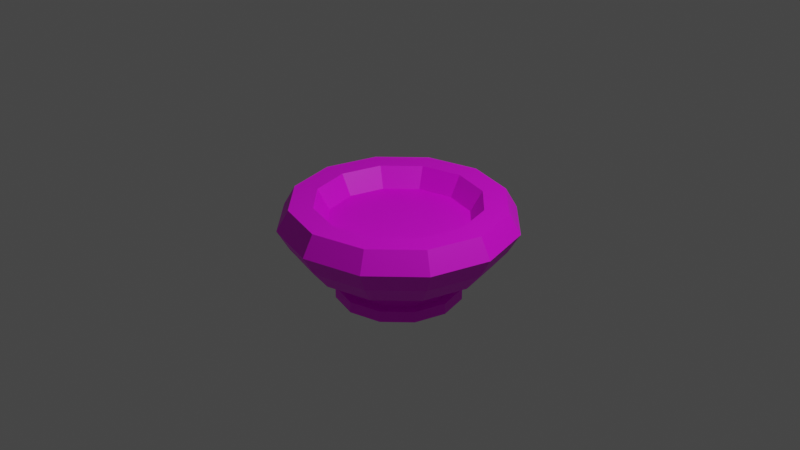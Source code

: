 # Source: pot.blend  (saved by Blender 2.93.21; exported with 4.5.12 LTS)
import bpy
from mathutils import Matrix  # noqa: F401  (used for matrix-valued properties, if any)

bpy.ops.wm.read_factory_settings(use_empty=True)
scene = bpy.context.scene
scene.name = 'Scene'

# ---- collections
col_collection = bpy.data.collections.new('Collection'); scene.collection.children.link(col_collection)

# ---- images (referenced by path relative to the original .blend; pixels are not part of the script)
import os
ASSET_DIR = os.environ.get("B2B_ASSET_DIR", "")  # directory of the original .blend (textures are referenced by path, not embedded)
HERE = os.path.dirname(os.path.abspath(__file__))  # packed textures are extracted next to this script under _unpacked/

def load_image(name, relpath, width, height, colorspace="sRGB"):
    """Load a texture the original file referenced (path relative to the .blend, or extracted next to this script)."""
    p = next((c for c in (os.path.join(HERE, relpath), os.path.join(ASSET_DIR, relpath)) if relpath and os.path.exists(c)), "")
    if p:
        img = bpy.data.images.load(p, check_existing=True)
        img.name = name
    else:  # same state as the original file: an image datablock whose file is absent (Cycles renders it pink)
        img = bpy.data.images.new(name, width, height)
        img.source = "FILE"
        img.filepath = "//" + (relpath or name)
    img.colorspace_settings.name = colorspace
    return img
img_pot_texture = load_image('pot_texture', '', 16, 16, 'sRGB')

# ---- materials (node trees are filled in below, after node groups)
mat_potimage = bpy.data.materials.new('PotImage')
mat_potimage.use_transparent_shadow = False

# ---- material node trees
mat_potimage.use_nodes = True; mat_potimage.node_tree.nodes.clear()
_N = mat_potimage.node_tree.nodes; _L = mat_potimage.node_tree.links
n0 = _N.new('ShaderNodeBsdfPrincipled'); n0.name = 'Principled BSDF'; n0.location = (10, 300)
n0.distribution = 'GGX'
n0.subsurface_method = 'BURLEY'
n0.inputs[3].default_value = 1.45
n0.inputs[27].default_value = (0.0, 0.0, 0.0, 1.0)
n0.inputs[28].default_value = 1.0
n1 = _N.new('ShaderNodeOutputMaterial'); n1.name = 'Material Output'; n1.location = (300, 300)
n2 = _N.new('ShaderNodeTexImage'); n2.name = 'Image Texture'; n2.location = (-380, 200)
n2.image = img_pot_texture
n2.interpolation = 'Closest'
_L.new(n0.outputs[0], n1.inputs[0])
_L.new(n2.outputs[0], n0.inputs[0])
n1.is_active_output = True

# ---- world
world_world = bpy.data.worlds.new('World'); scene.world = world_world
world_world.use_nodes = True; world_world.node_tree.nodes.clear()
_N = world_world.node_tree.nodes; _L = world_world.node_tree.links
n0 = _N.new('ShaderNodeOutputWorld'); n0.name = 'World Output'; n0.location = (300, 300)
n1 = _N.new('ShaderNodeBackground'); n1.name = 'Background'; n1.location = (10, 300)
n1.inputs[0].default_value = (0.05088, 0.05088, 0.05088, 1.0)
_L.new(n1.outputs[0], n0.inputs[0])
n0.is_active_output = True
world_world.color = (0.05088, 0.05088, 0.05088)
world_world.use_sun_shadow = False
world_world.sun_shadow_jitter_overblur = 0.0

# ---- cameras
cam_camera = bpy.data.cameras.new('Camera')
cam_camera.clip_end = 100.0
cam_camera.ortho_scale = 7.314

# ---- lights
light_light = bpy.data.lights.new('Light', 'POINT')
light_light.transmission_factor = 0.0
light_light.energy = 1000.0
light_light.shadow_soft_size = 0.1
light_light.shadow_maximum_resolution = 0.006
light_light.use_absolute_resolution = True

# ---- meshes
me_torus = bpy.data.meshes.new('Torus')
me_torus.from_pydata([(1.25, 0.0, 0.0), (1.125, 0.0, 0.2165), (0.875, 0.0, 0.2165), (0.75, 0.0, 3.062e-17), (1.125, 0.0, -0.2165), (1.083, 0.625, 0.0), (0.9743, 0.5625, 0.2165), (0.7578, 0.4375, 0.2165), (0.6495, 0.375, 3.062e-17), (0.9743, 0.5625, -0.2165), (0.625, 1.083, 0.0), (0.5625, 0.9743, 0.2165), (0.4375, 0.7578, 0.2165), (0.375, 0.6495, 3.062e-17), (0.5625, 0.9743, -0.2165), (9.437e-08, 1.25, 0.0), (8.494e-08, 1.125, 0.2165), (6.606e-08, 0.875, 0.2165), (5.662e-08, 0.75, 3.062e-17), (8.494e-08, 1.125, -0.2165), (-0.625, 1.083, 0.0), (-0.5625, 0.9743, 0.2165), (-0.4375, 0.7578, 0.2165), (-0.375, 0.6495, 3.062e-17), (-0.5625, 0.9743, -0.2165), (-1.083, 0.625, 0.0), (-0.9743, 0.5625, 0.2165), (-0.7578, 0.4375, 0.2165), (-0.6495, 0.375, 3.062e-17), (-0.9743, 0.5625, -0.2165), (-1.25, 1.093e-07, 0.0), (-1.125, 9.835e-08, 0.2165), (-0.875, 7.649e-08, 0.2165), (-0.75, 6.557e-08, 3.062e-17), (-1.125, 9.835e-08, -0.2165), (-1.083, -0.625, 0.0), (-0.9743, -0.5625, 0.2165), (-0.7578, -0.4375, 0.2165), (-0.6495, -0.375, 3.062e-17), (-0.9743, -0.5625, -0.2165), (-0.625, -1.083, 0.0), (-0.5625, -0.9743, 0.2165), (-0.4375, -0.7578, 0.2165), (-0.375, -0.6495, 3.062e-17), (-0.5625, -0.9743, -0.2165), (9.437e-08, -1.25, 0.0), (8.494e-08, -1.125, 0.2165), (6.606e-08, -0.875, 0.2165), (5.662e-08, -0.75, 3.062e-17), (8.494e-08, -1.125, -0.2165), (0.625, -1.083, 0.0), (0.5625, -0.9743, 0.2165), (0.4375, -0.7578, 0.2165), (0.375, -0.6495, 3.062e-17), (0.5625, -0.9743, -0.2165), (1.083, -0.625, 0.0), (0.9743, -0.5625, 0.2165), (0.7578, -0.4375, 0.2165), (0.6495, -0.375, 3.062e-17), (0.9743, -0.5625, -0.2165), (0.9617, 7.933e-09, -0.4165), (0.8328, 0.4808, -0.4165), (0.4808, 0.8328, -0.4165), (7.693e-08, 0.9617, -0.4165), (-0.4808, 0.8328, -0.4165), (-0.8328, 0.4808, -0.4165), (-0.9617, 9.2e-08, -0.4165), (-0.8328, -0.4808, -0.4165), (-0.4808, -0.8328, -0.4165), (7.693e-08, -0.9617, -0.4165), (0.4808, -0.8328, -0.4165), (0.8328, -0.4808, -0.4165), (0.565, 1.542e-08, -0.6165), (0.4893, 0.2825, -0.6165), (0.2825, 0.4893, -0.6165), (5.032e-08, 0.565, -0.6165), (-0.2825, 0.4893, -0.6165), (-0.4893, 0.2825, -0.6165), (-0.565, 6.481e-08, -0.6165), (-0.4893, -0.2825, -0.6165), (-0.2825, -0.4893, -0.6165), (5.032e-08, -0.565, -0.6165), (0.2825, -0.4893, -0.6165), (0.4893, -0.2825, -0.6165), (0.514, 1.076e-08, -0.7165), (0.565, 1.542e-08, -0.7165), (0.4452, 0.257, -0.7165), (0.4893, 0.2825, -0.7165), (0.257, 0.4452, -0.7165), (0.2825, 0.4893, -0.7165), (4.393e-08, 0.514, -0.7165), (5.032e-08, 0.565, -0.7165), (-0.257, 0.4452, -0.7165), (-0.2825, 0.4893, -0.7165), (-0.4452, 0.257, -0.7165), (-0.4893, 0.2825, -0.7165), (-0.514, 5.57e-08, -0.7165), (-0.565, 6.481e-08, -0.7165), (-0.4452, -0.257, -0.7165), (-0.4893, -0.2825, -0.7165), (-0.257, -0.4452, -0.7165), (-0.2825, -0.4893, -0.7165), (4.393e-08, -0.514, -0.7165), (5.032e-08, -0.565, -0.7165), (0.257, -0.4452, -0.7165), (0.2825, -0.4893, -0.7165), (0.4452, -0.257, -0.7165), (0.4893, -0.2825, -0.7165), (0.514, 1.076e-08, -0.8165), (0.565, 1.542e-08, -0.8165), (0.4452, 0.257, -0.8165), (0.4893, 0.2825, -0.8165), (0.257, 0.4452, -0.8165), (0.2825, 0.4893, -0.8165), (4.393e-08, 0.514, -0.8165), (5.032e-08, 0.565, -0.8165), (-0.257, 0.4452, -0.8165), (-0.2825, 0.4893, -0.8165), (-0.4452, 0.257, -0.8165), (-0.4893, 0.2825, -0.8165), (-0.514, 5.57e-08, -0.8165), (-0.565, 6.481e-08, -0.8165), (-0.4452, -0.257, -0.8165), (-0.4893, -0.2825, -0.8165), (-0.257, -0.4452, -0.8165), (-0.2825, -0.4893, -0.8165), (4.393e-08, -0.514, -0.8165), (5.032e-08, -0.565, -0.8165), (0.257, -0.4452, -0.8165), (0.2825, -0.4893, -0.8165), (0.4452, -0.257, -0.8165), (0.4893, -0.2825, -0.8165), (-0.584, -0.3372, -0.8262), (-0.584, -0.3372, -0.7068), (-0.6744, 7.063e-08, -0.8262), (-0.6744, 7.063e-08, -0.7068), (-0.584, 0.3372, -0.7068), (-0.584, 0.3372, -0.8262), (-0.3372, 0.584, -0.8262), (-0.3372, 0.584, -0.7068), (5.838e-08, 0.6744, -0.7068), (5.838e-08, 0.6744, -0.8262), (0.6744, 1.167e-08, -0.7068), (0.584, -0.3372, -0.7068), (0.584, 0.3372, -0.7068), (0.3372, 0.584, -0.7068), (-0.3372, -0.584, -0.7068), (5.838e-08, -0.6744, -0.7068), (0.3372, -0.584, -0.7068), (0.6744, 1.167e-08, -0.8262), (0.584, -0.3372, -0.8262), (0.584, 0.3372, -0.8262), (0.3372, 0.584, -0.8262), (-0.3372, -0.584, -0.8262), (5.838e-08, -0.6744, -0.8262), (0.3372, -0.584, -0.8262)], [], [(0, 5, 6, 1), (1, 6, 7, 2), (2, 7, 8, 3), (4, 9, 5, 0), (5, 10, 11, 6), (6, 11, 12, 7), (7, 12, 13, 8), (24, 19, 63, 64), (9, 14, 10, 5), (10, 15, 16, 11), (11, 16, 17, 12), (12, 17, 18, 13), (9, 4, 60, 61), (14, 19, 15, 10), (15, 20, 21, 16), (16, 21, 22, 17), (17, 22, 23, 18), (19, 24, 20, 15), (20, 25, 26, 21), (21, 26, 27, 22), (22, 27, 28, 23), (24, 29, 25, 20), (25, 30, 31, 26), (26, 31, 32, 27), (27, 32, 33, 28), (29, 24, 64, 65), (29, 34, 30, 25), (30, 35, 36, 31), (31, 36, 37, 32), (32, 37, 38, 33), (59, 54, 70, 71), (34, 39, 35, 30), (35, 40, 41, 36), (36, 41, 42, 37), (37, 42, 43, 38), (44, 39, 67, 68), (39, 44, 40, 35), (40, 45, 46, 41), (41, 46, 47, 42), (42, 47, 48, 43), (44, 49, 45, 40), (45, 50, 51, 46), (46, 51, 52, 47), (47, 52, 53, 48), (14, 9, 61, 62), (49, 54, 50, 45), (50, 55, 56, 51), (51, 56, 57, 52), (52, 57, 58, 53), (54, 59, 55, 50), (55, 0, 1, 56), (56, 1, 2, 57), (57, 2, 3, 58), (4, 59, 71, 60), (59, 4, 0, 55), (71, 70, 82, 83), (62, 61, 73, 74), (70, 69, 81, 82), (61, 60, 72, 73), (69, 68, 80, 81), (65, 64, 76, 77), (68, 67, 79, 80), (39, 34, 66, 67), (54, 49, 69, 70), (19, 14, 62, 63), (34, 29, 65, 66), (49, 44, 68, 69), (75, 74, 89, 91), (83, 82, 105, 107), (74, 73, 87, 89), (82, 81, 103, 105), (73, 72, 85, 87), (81, 80, 101, 103), (77, 76, 93, 95), (63, 62, 74, 75), (64, 63, 75, 76), (66, 65, 77, 78), (67, 66, 78, 79), (60, 71, 83, 72), (95, 93, 139, 136), (92, 94, 118, 116), (101, 99, 133, 146), (84, 86, 110, 108), (113, 115, 141, 152), (85, 107, 143, 142), (98, 100, 124, 122), (90, 92, 116, 114), (129, 131, 150, 155), (104, 106, 130, 128), (99, 97, 135, 133), (96, 98, 122, 120), (76, 75, 91, 93), (78, 77, 95, 97), (79, 78, 97, 99), (72, 83, 107, 85), (80, 79, 99, 101), (108, 110, 111, 109), (110, 112, 113, 111), (112, 114, 115, 113), (114, 116, 117, 115), (116, 118, 119, 117), (118, 120, 121, 119), (120, 122, 123, 121), (122, 124, 125, 123), (124, 126, 127, 125), (126, 128, 129, 127), (128, 130, 131, 129), (130, 108, 109, 131), (100, 102, 126, 124), (111, 113, 152, 151), (127, 129, 155, 154), (86, 88, 112, 110), (97, 95, 136, 135), (94, 96, 120, 118), (109, 111, 151, 149), (102, 104, 128, 126), (125, 127, 154, 153), (93, 91, 140, 139), (88, 90, 114, 112), (106, 84, 108, 130), (136, 139, 138, 137), (146, 133, 132, 153), (142, 143, 150, 149), (133, 135, 134, 132), (135, 136, 137, 134), (139, 140, 141, 138), (147, 146, 153, 154), (144, 142, 149, 151), (148, 147, 154, 155), (145, 144, 151, 152), (143, 148, 155, 150), (140, 145, 152, 141), (115, 117, 138, 141), (103, 101, 146, 147), (87, 85, 142, 144), (119, 121, 134, 137), (105, 103, 147, 148), (89, 87, 144, 145), (121, 123, 132, 134), (107, 105, 148, 143), (131, 109, 149, 150), (91, 89, 145, 140), (123, 125, 153, 132), (117, 119, 137, 138), (84, 106, 104, 102, 100, 98, 96, 94, 92, 90, 88, 86), (58, 3, 8, 13, 18, 23, 28, 33, 38, 43, 48, 53)])
_uv = me_torus.uv_layers.new(name='UVMap')
_uv.uv.foreach_set('vector', [0.3571, 0.4286, 0.3571, 0.2857, 0.2857, 0.2857, 0.2857, 0.4286, 0.2857, 0.07142, 0.4286, 0.07142, 0.4286, 1e-05, 0.2857, 1e-05, 0.07142, 0.8572, 1e-05, 0.8572, 1e-05, 0.9286, 0.07142, 0.9286, 0.3571, 0.2143, 0.3571, 0.07144, 0.2857, 0.07144, 0.2857, 0.2143, 0.2857, 0.2857, 0.4286, 0.2857, 0.4286, 0.2143, 0.2857, 0.2143, 0.4286, 0.2143, 0.4286, 0.07144, 0.3572, 0.07144, 0.3572, 0.2143, 0.2857, 0.8572, 0.2143, 0.8572, 0.2143, 0.9286, 0.2857, 0.9286, 0.3572, 0.3571, 0.5, 0.3571, 0.5, 0.2857, 0.3572, 0.2857, 0.5, 0.1428, 0.5, 1e-05, 0.4286, 1e-05, 0.4286, 0.1428, 0.2857, 0.5, 0.4286, 0.5, 0.4286, 0.4286, 0.2857, 0.4286, 0.5, 0.2857, 0.5, 0.1429, 0.4286, 0.1429, 0.4286, 0.2857, 0.9286, 1e-05, 0.8572, 1e-05, 0.8572, 0.07142, 0.9286, 0.07142, 0.2857, 0.5714, 0.4286, 0.5714, 0.4286, 0.5, 0.2857, 0.5, 0.5714, 0.1428, 0.5714, 1e-05, 0.5, 1e-05, 0.5, 0.1428, 0.4286, 0.5, 0.5714, 0.5, 0.5714, 0.4286, 0.4286, 0.4286, 0.5714, 0.2857, 0.5714, 0.1429, 0.5, 0.1429, 0.5, 0.2857, 0.8571, 0.7857, 0.7857, 0.7857, 0.7857, 0.8571, 0.8571, 0.8571, 0.4286, 0.5714, 0.5714, 0.5714, 0.5714, 0.5, 0.4286, 0.5, 0.6428, 0.1428, 0.6428, 1e-05, 0.5714, 1e-05, 0.5714, 0.1428, 1e-05, 0.6428, 0.1428, 0.6428, 0.1428, 0.5714, 1e-05, 0.5714, 0.7857, 0.7857, 0.7143, 0.7857, 0.7143, 0.8571, 0.7857, 0.8571, 0.6428, 0.2857, 0.6428, 0.1429, 0.5714, 0.1429, 0.5714, 0.2857, 0.2857, 0.6428, 0.4286, 0.6428, 0.4286, 0.5714, 0.2857, 0.5714, 0.6428, 0.4286, 0.6428, 0.2857, 0.5714, 0.2857, 0.5714, 0.4286, 0.8571, 0.7143, 0.7857, 0.7143, 0.7857, 0.7857, 0.8571, 0.7857, 0.4286, 0.6428, 0.5714, 0.6428, 0.5714, 0.5714, 0.4286, 0.5714, 0.7143, 0.1428, 0.7143, 1e-05, 0.6429, 1e-05, 0.6429, 0.1428, 1e-05, 0.7143, 0.1428, 0.7143, 0.1428, 0.6429, 1e-05, 0.6429, 0.7143, 0.2857, 0.7143, 0.1429, 0.6429, 0.1429, 0.6429, 0.2857, 0.7143, 0.7857, 0.6429, 0.7857, 0.6429, 0.8571, 0.7143, 0.8571, 0.2857, 0.7143, 0.4286, 0.7143, 0.4286, 0.6429, 0.2857, 0.6429, 0.7143, 0.4286, 0.7143, 0.2857, 0.6429, 0.2857, 0.6429, 0.4286, 0.4286, 0.7143, 0.5714, 0.7143, 0.5714, 0.6429, 0.4286, 0.6429, 0.7143, 0.5714, 0.7143, 0.4286, 0.6429, 0.4286, 0.6429, 0.5714, 0.8571, 0.3572, 0.7857, 0.3572, 0.7857, 0.4286, 0.8571, 0.4286, 1e-05, 0.7857, 0.1428, 0.7857, 0.1428, 0.7143, 1e-05, 0.7143, 0.7143, 0.7143, 0.7143, 0.5714, 0.6429, 0.5714, 0.6429, 0.7143, 0.1429, 0.7857, 0.2857, 0.7857, 0.2857, 0.7143, 0.1429, 0.7143, 0.7857, 0.1428, 0.7857, 1e-05, 0.7143, 1e-05, 0.7143, 0.1428, 0.8571, 0.2857, 0.7857, 0.2857, 0.7857, 0.3571, 0.8571, 0.3571, 0.4286, 0.7857, 0.5714, 0.7857, 0.5714, 0.7143, 0.4286, 0.7143, 0.7857, 0.2857, 0.7857, 0.1429, 0.7143, 0.1429, 0.7143, 0.2857, 0.5714, 0.7857, 0.7143, 0.7857, 0.7143, 0.7143, 0.5714, 0.7143, 0.8571, 0.1429, 0.7857, 0.1429, 0.7857, 0.2143, 0.8571, 0.2143, 0.7857, 0.5714, 0.7857, 0.4286, 0.7143, 0.4286, 0.7143, 0.5714, 1e-05, 0.8571, 0.1428, 0.8571, 0.1428, 0.7857, 1e-05, 0.7857, 0.7857, 0.7143, 0.7857, 0.5714, 0.7143, 0.5714, 0.7143, 0.7143, 0.1429, 0.8571, 0.2857, 0.8571, 0.2857, 0.7857, 0.1429, 0.7857, 0.7857, 0.7143, 0.7143, 0.7143, 0.7143, 0.7857, 0.7857, 0.7857, 0.8571, 0.1428, 0.8571, 1e-05, 0.7857, 1e-05, 0.7857, 0.1428, 0.2857, 0.8571, 0.4286, 0.8571, 0.4286, 0.7857, 0.2857, 0.7857, 0.7857, 0.4286, 0.7857, 0.2857, 0.7143, 0.2857, 0.7143, 0.4286, 0.8571, 0.2143, 0.7857, 0.2143, 0.7857, 0.2857, 0.8571, 0.2857, 0.2857, 0.7857, 0.4286, 0.7857, 0.4286, 0.7143, 0.2857, 0.7143, 0.6428, 0.7143, 0.6428, 0.5714, 0.5714, 0.5714, 0.5714, 0.7143, 0.8571, 0.4286, 0.7857, 0.4286, 0.7857, 0.5, 0.8571, 0.5, 0.5, 0.7857, 0.4286, 0.7857, 0.4286, 0.8571, 0.5, 0.8571, 0.8571, 0.5, 0.7857, 0.5, 0.7857, 0.5714, 0.8571, 0.5714, 0.5714, 0.7857, 0.5, 0.7857, 0.5, 0.8571, 0.5714, 0.8571, 0.8571, 0.5714, 0.7857, 0.5714, 0.7857, 0.6428, 0.8571, 0.6428, 0.6428, 0.7857, 0.5714, 0.7857, 0.5714, 0.8571, 0.6428, 0.8571, 0.8571, 0.6429, 0.7857, 0.6429, 0.7857, 0.7143, 0.8571, 0.7143, 0.1429, 0.7143, 0.2857, 0.7143, 0.2857, 0.6429, 0.1429, 0.6429, 0.6428, 0.5714, 0.6428, 0.4286, 0.5714, 0.4286, 0.5714, 0.5714, 0.1429, 0.6428, 0.2857, 0.6428, 0.2857, 0.5714, 0.1429, 0.5714, 0.5714, 0.4286, 0.5714, 0.2857, 0.5, 0.2857, 0.5, 0.4286, 0.3572, 0.4286, 0.5, 0.4286, 0.5, 0.3572, 0.3572, 0.3572, 0.9286, 0.5714, 0.9286, 0.5, 0.8929, 0.5, 0.8929, 0.5714, 0.4286, 0.8928, 0.5, 0.8928, 0.5, 0.8572, 0.4286, 0.8572, 0.8928, 0.4286, 0.8928, 0.3572, 0.8572, 0.3572, 0.8572, 0.4286, 0.3572, 0.8928, 0.4286, 0.8928, 0.4286, 0.8572, 0.3572, 0.8572, 0.8928, 0.3571, 0.8928, 0.2857, 0.8572, 0.2857, 0.8572, 0.3571, 0.2857, 0.8928, 0.3571, 0.8928, 0.3571, 0.8572, 0.2857, 0.8572, 1.0, 0.3571, 1.0, 0.2857, 0.9643, 0.2857, 0.9643, 0.3571, 0.9286, 0.2143, 0.8572, 0.2143, 0.8572, 0.2857, 0.9286, 0.2857, 0.9286, 0.1429, 0.8572, 0.1429, 0.8572, 0.2143, 0.9286, 0.2143, 0.2143, 0.8572, 0.1429, 0.8572, 0.1429, 0.9286, 0.2143, 0.9286, 0.1428, 0.8572, 0.07144, 0.8572, 0.07144, 0.9286, 0.1428, 0.9286, 0.9286, 0.07144, 0.8572, 0.07144, 0.8572, 0.1428, 0.9286, 0.1428, 0.5, 0.8928, 0.5714, 0.8928, 0.5714, 0.8572, 0.5, 0.8572, 0.8928, 0.5, 0.8928, 0.4286, 0.8572, 0.4286, 0.8572, 0.5, 0.5714, 0.8928, 0.6428, 0.8928, 0.6428, 0.8572, 0.5714, 0.8572, 0.8928, 0.5714, 0.8928, 0.5, 0.8572, 0.5, 0.8572, 0.5714, 0.6429, 0.8928, 0.7143, 0.8928, 0.7143, 0.8572, 0.6429, 0.8572, 0.8928, 0.6428, 0.8928, 0.5714, 0.8572, 0.5714, 0.8572, 0.6428, 0.7143, 0.8928, 0.7857, 0.8928, 0.7857, 0.8572, 0.7143, 0.8572, 0.8928, 0.7143, 0.8928, 0.6429, 0.8572, 0.6429, 0.8572, 0.7143, 0.7857, 0.8928, 0.8571, 0.8928, 0.8571, 0.8572, 0.7857, 0.8572, 0.8928, 0.7857, 0.8928, 0.7143, 0.8572, 0.7143, 0.8572, 0.7857, 0.2857, 0.9286, 0.3571, 0.9286, 0.3571, 0.8929, 0.2857, 0.8929, 0.8928, 0.8571, 0.8928, 0.7857, 0.8572, 0.7857, 0.8572, 0.8571, 0.3572, 0.9286, 0.4286, 0.9286, 0.4286, 0.8929, 0.3572, 0.8929, 0.9286, 0.3571, 0.9286, 0.2857, 0.8929, 0.2857, 0.8929, 0.3571, 0.4286, 0.9286, 0.5, 0.9286, 0.5, 0.8929, 0.4286, 0.8929, 0.9286, 0.4286, 0.9286, 0.3572, 0.8929, 0.3572, 0.8929, 0.4286, 0.5, 0.9286, 0.5714, 0.9286, 0.5714, 0.8929, 0.5, 0.8929, 0.9286, 0.5, 0.9286, 0.4286, 0.8929, 0.4286, 0.8929, 0.5, 0.4286, 1.0, 0.5, 1.0, 0.5, 0.9643, 0.4286, 0.9643, 0.9286, 0.6428, 0.9286, 0.5714, 0.8929, 0.5714, 0.8929, 0.6428, 0.5714, 0.9286, 0.6428, 0.9286, 0.6428, 0.8929, 0.5714, 0.8929, 0.9286, 0.7143, 0.9286, 0.6429, 0.8929, 0.6429, 0.8929, 0.7143, 0.6429, 0.9286, 0.7143, 0.9286, 0.7143, 0.8929, 0.6429, 0.8929, 0.9286, 0.7857, 0.9286, 0.7143, 0.8929, 0.7143, 0.8929, 0.7857, 0.7143, 0.9286, 0.7857, 0.9286, 0.7857, 0.8929, 0.7143, 0.8929, 0.9286, 0.8571, 0.9286, 0.7857, 0.8929, 0.7857, 0.8929, 0.8571, 0.7857, 0.9286, 0.8571, 0.9286, 0.8571, 0.8929, 0.7857, 0.8929, 0.8928, 0.9286, 0.8928, 0.8572, 0.8572, 0.8572, 0.8572, 0.9286, 1e-05, 0.9643, 0.07142, 0.9643, 0.07142, 0.9286, 1e-05, 0.9286, 0.9286, 0.9286, 0.9286, 0.8572, 0.8929, 0.8572, 0.8929, 0.9286, 0.07144, 0.9643, 0.1428, 0.9643, 0.1428, 0.9286, 0.07144, 0.9286, 0.9643, 0.07142, 0.9643, 1e-05, 0.9286, 1e-05, 0.9286, 0.07142, 0.1429, 0.9643, 0.2143, 0.9643, 0.2143, 0.9286, 0.1429, 0.9286, 0.9643, 0.1428, 0.9643, 0.07144, 0.9286, 0.07144, 0.9286, 0.1428, 0.2143, 0.9643, 0.2857, 0.9643, 0.2857, 0.9286, 0.2143, 0.9286, 0.9643, 0.2143, 0.9643, 0.1429, 0.9286, 0.1429, 0.9286, 0.2143, 0.2857, 0.9643, 0.3571, 0.9643, 0.3571, 0.9286, 0.2857, 0.9286, 0.9643, 0.2857, 0.9643, 0.2143, 0.9286, 0.2143, 0.9286, 0.2857, 0.3572, 0.9643, 0.4286, 0.9643, 0.4286, 0.9286, 0.3572, 0.9286, 0.9643, 0.3571, 0.9643, 0.2857, 0.9286, 0.2857, 0.9286, 0.3571, 0.4286, 0.9643, 0.5, 0.9643, 0.5, 0.9286, 0.4286, 0.9286, 0.9643, 0.4286, 0.9643, 0.3572, 0.9286, 0.3572, 0.9286, 0.4286, 0.5, 0.9643, 0.5714, 0.9643, 0.5714, 0.9286, 0.5, 0.9286, 0.9643, 0.5, 0.9643, 0.4286, 0.9286, 0.4286, 0.9286, 0.5, 0.5714, 0.9643, 0.6428, 0.9643, 0.6428, 0.9286, 0.5714, 0.9286, 0.9643, 0.5714, 0.9643, 0.5, 0.9286, 0.5, 0.9286, 0.5714, 0.6429, 0.9643, 0.7143, 0.9643, 0.7143, 0.9286, 0.6429, 0.9286, 0.9643, 0.6428, 0.9643, 0.5714, 0.9286, 0.5714, 0.9286, 0.6428, 0.7143, 0.9643, 0.7857, 0.9643, 0.7857, 0.9286, 0.7143, 0.9286, 0.9643, 0.7143, 0.9643, 0.6429, 0.9286, 0.6429, 0.9286, 0.7143, 0.7857, 0.9643, 0.8571, 0.9643, 0.8571, 0.9286, 0.7857, 0.9286, 0.9643, 0.7857, 0.9643, 0.7143, 0.9286, 0.7143, 0.9286, 0.7857, 0.8572, 0.9643, 0.9286, 0.9643, 0.9286, 0.9286, 0.8572, 0.9286, 0.9643, 0.8571, 0.9643, 0.7857, 0.9286, 0.7857, 0.9286, 0.8571, 1e-05, 1.0, 0.07142, 1.0, 0.07142, 0.9643, 1e-05, 0.9643, 0.9643, 0.9286, 0.9643, 0.8572, 0.9286, 0.8572, 0.9286, 0.9286, 0.07144, 1.0, 0.1428, 1.0, 0.1428, 0.9643, 0.07144, 0.9643, 1.0, 0.07142, 1.0, 1e-05, 0.9643, 1e-05, 0.9643, 0.07142, 0.1429, 1.0, 0.2143, 1.0, 0.2143, 0.9643, 0.1429, 0.9643, 1.0, 0.1428, 1.0, 0.07144, 0.9643, 0.07144, 0.9643, 0.1428, 0.2143, 1.0, 0.2857, 1.0, 0.2857, 0.9643, 0.2143, 0.9643, 1.0, 0.2143, 1.0, 0.1429, 0.9643, 0.1429, 0.9643, 0.2143, 0.2857, 1.0, 0.3571, 1.0, 0.3571, 0.9643, 0.2857, 0.9643, 1.0, 0.2857, 1.0, 0.2143, 0.9643, 0.2143, 0.9643, 0.2857, 0.3572, 1.0, 0.4286, 1.0, 0.4286, 0.9643, 0.3572, 0.9643, 0.2474, 0.2474, 0.1811, 0.2857, 0.1046, 0.2857, 0.03829, 0.2474, 1e-05, 0.1811, 1e-05, 0.1046, 0.03829, 0.03829, 0.1046, 1.001e-05, 0.1811, 1e-05, 0.2474, 0.03829, 0.2857, 0.1046, 0.2857, 0.1811, 0.2857, 0.3903, 0.2857, 0.4668, 0.2474, 0.5331, 0.1811, 0.5714, 0.1046, 0.5714, 0.03829, 0.5331, 1e-05, 0.4668, 1.001e-05, 0.3903, 0.03829, 0.324, 0.1046, 0.2857, 0.1811, 0.2857, 0.2474, 0.324])
me_torus.materials.append(mat_potimage)
me_torus.use_remesh_fix_poles = True
me_torus.use_remesh_preserve_attributes = False
me_torus.update()

# ---- objects
ob_light = bpy.data.objects.new('Light', light_light)
ob_camera = bpy.data.objects.new('Camera', cam_camera)
ob_torus = bpy.data.objects.new('Torus', me_torus)

# ---- transforms, parenting, visibility, modifiers, constraints
ob_light.location = (4.076, 1.005, 5.904)
ob_light.rotation_euler = (0.6503, 0.05522, 1.866)
ob_light.lock_rotations_4d = False
ob_light.empty_display_type = 'ARROWS'
ob_light.color = (0.0, 0.0, 0.0, 0.0)
ob_light.lineart.crease_threshold = 0.0
ob_camera.location = (7.359, -6.926, 4.958)
ob_camera.rotation_euler = (1.109, 0.0, 0.8149)
ob_camera.lock_rotations_4d = False
ob_camera.empty_display_type = 'ARROWS'
ob_camera.color = (0.0, 0.0, 0.0, 0.0)
ob_camera.display_type = 'WIRE'
ob_camera.lineart.crease_threshold = 0.0
ob_torus.location = (0.0, 0.0, 0.0)

# ---- collection membership
col_collection.objects.link(ob_light)
col_collection.objects.link(ob_camera)
col_collection.objects.link(ob_torus)

# ---- scene / render settings (as saved in the file)
scene.camera = ob_camera
scene.frame_start = 1; scene.frame_end = 250; scene.frame_set(1)
scene.render.engine = 'BLENDER_EEVEE_NEXT'
scene.cycles.use_denoising = False
scene.cycles.samples = 128
scene.cycles.sampling_pattern = 'TABULATED_SOBOL'
scene.cycles.use_adaptive_sampling = False
scene.cycles.use_light_tree = False
scene.view_settings.view_transform = 'Filmic'
bpy.context.view_layer.update()
